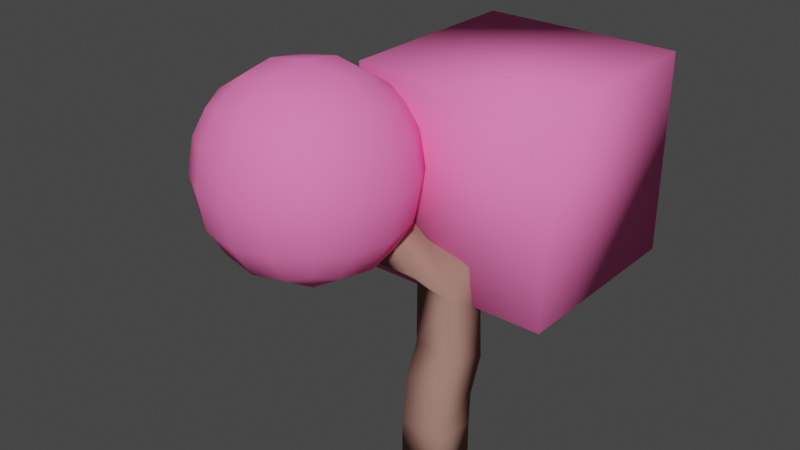# Source: sakua_ac_1.blend  (saved by Blender 3.6.13; exported with 4.5.12 LTS)
import bpy
from mathutils import Matrix  # noqa: F401  (used for matrix-valued properties, if any)

bpy.ops.wm.read_factory_settings(use_empty=True)
scene = bpy.context.scene
scene.name = 'Scene'

# ---- collections
col_collection = bpy.data.collections.new('Collection'); scene.collection.children.link(col_collection)

# ---- materials (node trees are filled in below, after node groups)
mat_material_001 = bpy.data.materials.new('Material.001')
mat_material_001.use_transparent_shadow = False
mat_material_001.diffuse_color = (0.3363, 0.1821, 0.1493, 1.0)
mat_material = bpy.data.materials.new('Material')
mat_material.alpha_threshold = 0.0
mat_material.use_transparent_shadow = False
mat_material.diffuse_color = (1.0, 0.1965, 0.4936, 1.0)
mat_material.roughness = 0.5
mat_material.line_color = (0.0, 0.0, 0.0, 1.0)

# ---- material node trees

# ---- world
world_world = bpy.data.worlds.new('World'); scene.world = world_world
world_world.use_nodes = True; world_world.node_tree.nodes.clear()
_N = world_world.node_tree.nodes; _L = world_world.node_tree.links
n0 = _N.new('ShaderNodeOutputWorld'); n0.name = 'World Output'; n0.location = (300, 300)
n1 = _N.new('ShaderNodeBackground'); n1.name = 'Background'; n1.location = (10, 300)
n1.inputs[0].default_value = (0.05088, 0.05088, 0.05088, 1.0)
_L.new(n1.outputs[0], n0.inputs[0])
n0.is_active_output = True
world_world.color = (0.05088, 0.05088, 0.05088)
world_world.use_sun_shadow = False
world_world.sun_shadow_jitter_overblur = 0.0

# ---- meshes
me_cube_001 = bpy.data.meshes.new('Cube.001')
me_cube_001.from_pydata([(-1.0, -1.0, -1.0), (-1.028, -0.9634, 1.124), (-1.0, 1.0, -1.0), (-0.9711, 1.023, 0.8967), (1.0, -1.0, -1.0), (0.9711, -1.023, 1.103), (1.0, 1.0, -1.0), (1.028, 0.9634, 0.8765), (-1.398, -0.2341, 2.862), (-1.22, 1.608, 2.104), (0.7686, 1.399, 2.064), (0.5904, -0.443, 2.822), (-1.614, 0.6863, 4.076), (-1.451, 2.558, 3.39), (0.5394, 2.371, 3.35), (0.3768, 0.4988, 4.036), (-2.166, 1.383, 6.426), (-1.927, 3.154, 5.485), (0.05718, 2.906, 5.447), (-0.1905, 1.096, 6.301), (-2.242, 2.699, 7.526), (-2.114, 4.527, 6.771), (-0.1244, 4.33, 6.731), (-0.2603, 2.462, 7.399), (-2.589, 2.718, 8.701), (-2.386, 4.503, 7.822), (-0.4017, 4.258, 7.783), (-0.6049, 2.473, 8.662), (-2.706, 4.376, 9.76), (-2.346, 5.476, 8.129), (-0.4193, 4.943, 8.194), (-0.7792, 3.843, 9.825), (-1.879, 0.7942, 7.047), (-3.865, 0.9528, 6.877), (-2.21, 2.084, 8.19), (-4.2, 2.192, 8.018), (-3.447, 0.7729, 8.544), (-5.379, 0.8408, 8.03), (-4.025, 2.059, 9.587), (-5.958, 2.076, 9.073), (-4.071, 0.08303, 9.278), (-5.997, 0.122, 8.739), (-4.7, 1.3, 10.37), (-6.625, 1.288, 9.833), (-5.327, -1.447, 10.68), (-7.23, -1.479, 10.07), (-6.087, -0.4396, 11.9), (-7.986, -0.5213, 11.28), (-3.539, 5.265, 10.0), (-3.181, 6.367, 8.37), (-1.254, 5.835, 8.434), (-1.612, 4.734, 10.06), (-4.733, 6.431, 10.38), (-4.412, 7.564, 8.767), (-2.474, 7.074, 8.808), (-2.794, 5.941, 10.42)], [], [(0, 1, 3, 2), (2, 3, 7, 6), (6, 7, 5, 4), (4, 5, 1, 0), (2, 6, 4, 0), (1, 5, 11, 8), (11, 10, 14, 15), (7, 3, 9, 10), (5, 7, 10, 11), (3, 1, 8, 9), (15, 14, 18, 19), (9, 8, 12, 13), (8, 11, 15, 12), (10, 9, 13, 14), (16, 19, 32, 33), (13, 12, 16, 17), (12, 15, 19, 16), (14, 13, 17, 18), (23, 22, 26, 27), (18, 17, 21, 22), (19, 18, 22, 23), (17, 16, 20, 21), (25, 24, 28, 29), (21, 20, 24, 25), (20, 23, 27, 24), (22, 21, 25, 26), (30, 29, 49, 50), (24, 27, 31, 28), (26, 25, 29, 30), (27, 26, 30, 31), (32, 34, 38, 36), (19, 23, 34, 32), (20, 16, 33, 35), (23, 20, 35, 34), (39, 37, 41, 43), (33, 32, 36, 37), (35, 33, 37, 39), (34, 35, 39, 38), (42, 43, 47, 46), (38, 39, 43, 42), (36, 38, 42, 40), (37, 36, 40, 41), (45, 44, 46, 47), (40, 42, 46, 44), (41, 40, 44, 45), (43, 41, 45, 47), (48, 51, 55, 52), (31, 30, 50, 51), (29, 28, 48, 49), (28, 31, 51, 48), (54, 53, 52, 55), (50, 49, 53, 54), (51, 50, 54, 55), (49, 48, 52, 53)])
me_cube_001.polygons.foreach_set('use_smooth', [True] * 54)
_uv = me_cube_001.uv_layers.new(name='UVMap')
_uv.uv.foreach_set('vector', [0.375, 0.0, 0.625, 0.0, 0.625, 0.25, 0.375, 0.25, 0.375, 0.25, 0.625, 0.25, 0.625, 0.5, 0.375, 0.5, 0.375, 0.5, 0.625, 0.5, 0.625, 0.75, 0.375, 0.75, 0.375, 0.75, 0.625, 0.75, 0.625, 1.0, 0.375, 1.0, 0.125, 0.5, 0.375, 0.5, 0.375, 0.75, 0.125, 0.75, 0.625, 1.0, 0.625, 0.75, 0.625, 0.75, 0.625, 1.0, 0.625, 0.75, 0.625, 0.5, 0.625, 0.5, 0.625, 0.75, 0.625, 0.5, 0.625, 0.25, 0.625, 0.25, 0.625, 0.5, 0.625, 0.75, 0.625, 0.5, 0.625, 0.5, 0.625, 0.75, 0.625, 0.25, 0.625, 0.0, 0.625, 0.0, 0.625, 0.25, 0.625, 0.75, 0.625, 0.5, 0.625, 0.5, 0.625, 0.75, 0.625, 0.25, 0.625, 0.0, 0.625, 0.0, 0.625, 0.25, 0.625, 1.0, 0.625, 0.75, 0.625, 0.75, 0.625, 1.0, 0.625, 0.5, 0.625, 0.25, 0.625, 0.25, 0.625, 0.5, 0.625, 1.0, 0.625, 0.75, 0.625, 0.75, 0.625, 1.0, 0.625, 0.25, 0.625, 0.0, 0.625, 0.0, 0.625, 0.25, 0.625, 1.0, 0.625, 0.75, 0.625, 0.75, 0.625, 1.0, 0.625, 0.5, 0.625, 0.25, 0.625, 0.25, 0.625, 0.5, 0.625, 0.75, 0.625, 0.5, 0.625, 0.5, 0.625, 0.75, 0.625, 0.5, 0.625, 0.25, 0.625, 0.25, 0.625, 0.5, 0.625, 0.75, 0.625, 0.5, 0.625, 0.5, 0.625, 0.75, 0.625, 0.25, 0.625, 0.0, 0.625, 0.0, 0.625, 0.25, 0.625, 0.25, 0.625, 0.0, 0.625, 0.0, 0.625, 0.25, 0.625, 0.25, 0.625, 0.0, 0.625, 0.0, 0.625, 0.25, 0.625, 1.0, 0.625, 0.75, 0.625, 0.75, 0.625, 1.0, 0.625, 0.5, 0.625, 0.25, 0.625, 0.25, 0.625, 0.5, 0.625, 0.5, 0.625, 0.25, 0.625, 0.25, 0.625, 0.5, 0.625, 1.0, 0.625, 0.75, 0.625, 0.75, 0.625, 1.0, 0.625, 0.5, 0.625, 0.25, 0.625, 0.25, 0.625, 0.5, 0.625, 0.75, 0.625, 0.5, 0.625, 0.5, 0.625, 0.75, 0.625, 0.75, 0.625, 0.75, 0.625, 0.75, 0.625, 0.75, 0.625, 0.75, 0.625, 0.75, 0.625, 0.75, 0.625, 0.75, 0.625, 0.0, 0.625, 0.0, 0.625, 0.0, 0.625, 0.0, 0.625, 0.75, 0.625, 1.0, 0.625, 1.0, 0.625, 0.75, 0.625, 0.0, 0.625, 0.0, 0.625, 0.0, 0.625, 0.0, 0.625, 1.0, 0.625, 0.75, 0.625, 0.75, 0.625, 1.0, 0.625, 0.0, 0.625, 0.0, 0.625, 0.0, 0.625, 0.0, 0.625, 0.75, 0.625, 1.0, 0.625, 1.0, 0.625, 0.75, 0.625, 0.75, 0.625, 1.0, 0.625, 1.0, 0.625, 0.75, 0.625, 0.75, 0.625, 1.0, 0.625, 1.0, 0.625, 0.75, 0.625, 0.75, 0.625, 0.75, 0.625, 0.75, 0.625, 0.75, 0.625, 1.0, 0.625, 0.75, 0.625, 0.75, 0.625, 1.0, 0.625, 1.0, 0.625, 0.75, 0.625, 0.75, 0.625, 1.0, 0.625, 0.75, 0.625, 0.75, 0.625, 0.75, 0.625, 0.75, 0.625, 1.0, 0.625, 0.75, 0.625, 0.75, 0.625, 1.0, 0.625, 0.0, 0.625, 0.0, 0.625, 0.0, 0.625, 0.0, 0.625, 1.0, 0.625, 0.75, 0.625, 0.75, 0.625, 1.0, 0.625, 0.75, 0.625, 0.5, 0.625, 0.5, 0.625, 0.75, 0.625, 0.25, 0.625, 0.0, 0.625, 0.0, 0.625, 0.25, 0.625, 1.0, 0.625, 0.75, 0.625, 0.75, 0.625, 1.0, 0.625, 0.5, 0.875, 0.5, 0.875, 0.75, 0.625, 0.75, 0.625, 0.5, 0.625, 0.25, 0.625, 0.25, 0.625, 0.5, 0.625, 0.75, 0.625, 0.5, 0.625, 0.5, 0.625, 0.75, 0.625, 0.25, 0.625, 0.0, 0.625, 0.0, 0.625, 0.25])
me_cube_001.materials.append(mat_material_001)
me_cube_001.update()
me_cube_002 = bpy.data.meshes.new('Cube.002')
me_cube_002.from_pydata([(-1.0, -1.0, -1.0), (-1.0, -1.0, 1.0), (-1.0, 1.0, -1.0), (-1.0, 1.0, 1.0), (1.0, -1.0, -1.0), (1.0, -1.0, 1.0), (1.0, 1.0, -1.0), (1.0, 1.0, 1.0)], [], [(0, 1, 3, 2), (2, 3, 7, 6), (6, 7, 5, 4), (4, 5, 1, 0), (2, 6, 4, 0), (7, 3, 1, 5)])
me_cube_002.polygons.foreach_set('use_smooth', [True] * 6)
_uv = me_cube_002.uv_layers.new(name='UVMap')
_uv.uv.foreach_set('vector', [0.375, 0.0, 0.625, 0.0, 0.625, 0.25, 0.375, 0.25, 0.375, 0.25, 0.625, 0.25, 0.625, 0.5, 0.375, 0.5, 0.375, 0.5, 0.625, 0.5, 0.625, 0.75, 0.375, 0.75, 0.375, 0.75, 0.625, 0.75, 0.625, 1.0, 0.375, 1.0, 0.125, 0.5, 0.375, 0.5, 0.375, 0.75, 0.125, 0.75, 0.625, 0.5, 0.875, 0.5, 0.875, 0.75, 0.625, 0.75])
me_cube_002.materials.append(mat_material)
me_cube_002.update()
me_cube_003 = bpy.data.meshes.new('Cube.003')
me_cube_003.from_pydata([(-1.0, -1.0, -1.0), (-1.0, -1.0, 1.0), (-1.0, 1.0, -1.0), (-1.0, 1.0, 1.0), (1.0, -1.0, -1.0), (1.0, -1.0, 1.0), (1.0, 1.0, -1.0), (1.0, 1.0, 1.0)], [], [(0, 1, 3, 2), (2, 3, 7, 6), (6, 7, 5, 4), (4, 5, 1, 0), (2, 6, 4, 0), (7, 3, 1, 5)])
me_cube_003.polygons.foreach_set('use_smooth', [True] * 6)
_uv = me_cube_003.uv_layers.new(name='UVMap')
_uv.uv.foreach_set('vector', [0.375, 0.0, 0.625, 0.0, 0.625, 0.25, 0.375, 0.25, 0.375, 0.25, 0.625, 0.25, 0.625, 0.5, 0.375, 0.5, 0.375, 0.5, 0.625, 0.5, 0.625, 0.75, 0.375, 0.75, 0.375, 0.75, 0.625, 0.75, 0.625, 1.0, 0.375, 1.0, 0.125, 0.5, 0.375, 0.5, 0.375, 0.75, 0.125, 0.75, 0.625, 0.5, 0.875, 0.5, 0.875, 0.75, 0.625, 0.75])
me_cube_003.materials.append(mat_material)
me_cube_003.update()

# ---- objects
ob_cube = bpy.data.objects.new('Cube', me_cube_001)
ob_cube_001 = bpy.data.objects.new('Cube.001', me_cube_002)
ob_cube_002 = bpy.data.objects.new('Cube.002', me_cube_003)

# ---- transforms, parenting, visibility, modifiers, constraints
ob_cube.location = (-0.224, 0.1651, 1.173)
_m = ob_cube.modifiers.new('Subdivision', 'SUBSURF')
_m.render_levels = 0
ob_cube_001.location = (-6.366, -0.677, 12.42)
ob_cube_001.scale = (5.628, 5.628, 5.628)
_m = ob_cube_001.modifiers.new('Subdivision', 'SUBSURF')
_m.levels = 2
ob_cube_002.location = (-1.656, 7.326, 11.49)
ob_cube_002.scale = (-4.742, -4.742, -4.742)
_m = ob_cube_002.modifiers.new('Subdivision', 'SUBSURF')
_m.levels = 2
_m.render_levels = 0

# ---- collection membership
col_collection.objects.link(ob_cube)
col_collection.objects.link(ob_cube_001)
col_collection.objects.link(ob_cube_002)

# ---- scene / render settings (as saved in the file)
scene.frame_start = 1; scene.frame_end = 250; scene.frame_set(1)
scene.render.engine = 'BLENDER_EEVEE_NEXT'
scene.cycles.sampling_pattern = 'TABULATED_SOBOL'
scene.view_settings.view_transform = 'Filmic'
bpy.context.view_layer.update()

# ---- added for rendering (the .blend has no active camera and no usable light): camera, sun
cam_auto = bpy.data.cameras.new('AutoCamera')
cam_auto.lens = 50.0
cam_auto.sensor_width = 36.0
cam_auto.clip_end = 1000.0
ob_auto_camera = bpy.data.objects.new('AutoCamera', cam_auto)
scene.collection.objects.link(ob_auto_camera)
ob_auto_camera.location = (23.0636, -30.1387, 31.1249)
ob_auto_camera.rotation_euler = (1.09748, -7.21219e-08, 0.694738)
scene.camera = ob_auto_camera
light_auto_sun = bpy.data.lights.new('AutoSun', 'SUN')
light_auto_sun.energy = 3.0
light_auto_sun.angle = 0.0523599
ob_auto_sun = bpy.data.objects.new('AutoSun', light_auto_sun)
scene.collection.objects.link(ob_auto_sun)
ob_auto_sun.rotation_euler = (0.872665, 0.174533, 0.523599)
bpy.context.view_layer.update()
